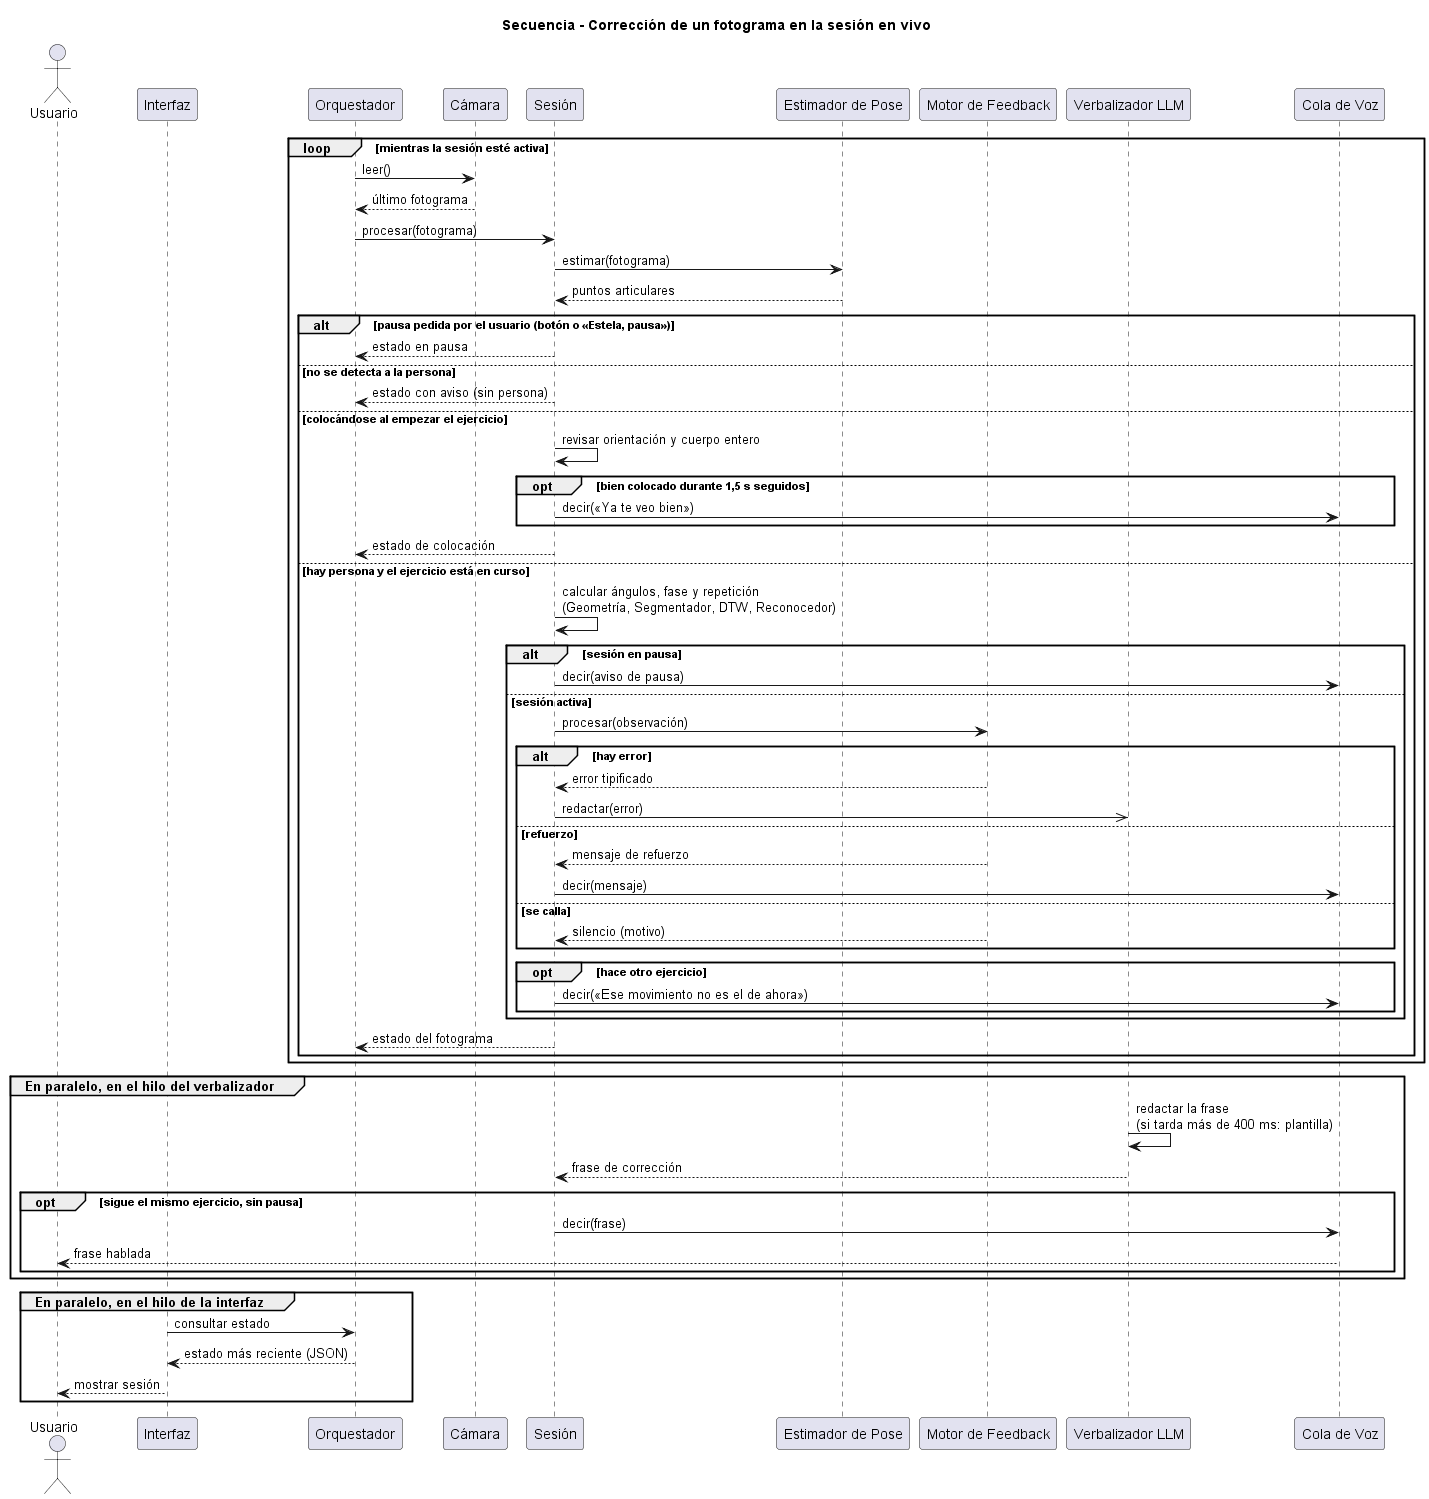

The diagram above was rendered by PlantUML. Its source (embedded in the PNG):
@startuml
title Secuencia - Corrección de un fotograma en la sesión en vivo

actor Usuario
participant "Interfaz" as UI
participant "Orquestador" as ORQ
participant "Cámara" as CAM
participant "Sesión" as SES
participant "Estimador de Pose" as EP
participant "Motor de Feedback" as MF
participant "Verbalizador LLM" as LLM
participant "Cola de Voz" as VOZ

loop mientras la sesión esté activa
  ORQ -> CAM : leer()
  CAM --> ORQ : último fotograma
  ORQ -> SES : procesar(fotograma)
  SES -> EP : estimar(fotograma)
  EP --> SES : puntos articulares

  alt pausa pedida por el usuario (botón o «Estela, pausa»)
    SES --> ORQ : estado en pausa
  else no se detecta a la persona
    SES --> ORQ : estado con aviso (sin persona)
  else colocándose al empezar el ejercicio
    SES -> SES : revisar orientación y cuerpo entero
    opt bien colocado durante 1,5 s seguidos
      SES -> VOZ : decir(«Ya te veo bien»)
    end
    SES --> ORQ : estado de colocación
  else hay persona y el ejercicio está en curso
    SES -> SES : calcular ángulos, fase y repetición\n(Geometría, Segmentador, DTW, Reconocedor)
    alt sesión en pausa
      SES -> VOZ : decir(aviso de pausa)
    else sesión activa
      SES -> MF : procesar(observación)
      alt hay error
        MF --> SES : error tipificado
        SES ->> LLM : redactar(error)
      else refuerzo
        MF --> SES : mensaje de refuerzo
        SES -> VOZ : decir(mensaje)
      else se calla
        MF --> SES : silencio (motivo)
      end
      opt hace otro ejercicio
        SES -> VOZ : decir(«Ese movimiento no es el de ahora»)
      end
    end
    SES --> ORQ : estado del fotograma
  end
end

group En paralelo, en el hilo del verbalizador
  LLM -> LLM : redactar la frase\n(si tarda más de 400 ms: plantilla)
  LLM --> SES : frase de corrección
  opt sigue el mismo ejercicio, sin pausa
    SES -> VOZ : decir(frase)
    VOZ --> Usuario : frase hablada
  end
end

group En paralelo, en el hilo de la interfaz
  UI -> ORQ : consultar estado
  ORQ --> UI : estado más reciente (JSON)
  UI --> Usuario : mostrar sesión
end
@enduml